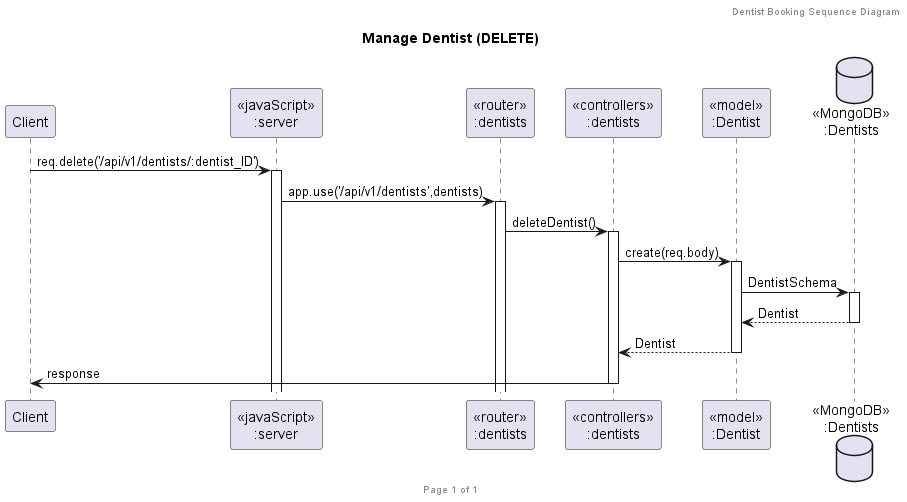

The diagram above was rendered by PlantUML. Its source (embedded in the PNG):
@startuml Manage Dentist (DELETE)

header Dentist Booking Sequence Diagram
footer Page %page% of %lastpage%
title "Manage Dentist (DELETE)"

participant "Client" as client
participant "<<javaScript>>\n:server" as server
participant "<<router>>\n:dentists" as routerDentists
participant "<<controllers>>\n:dentists" as controllersDentists
participant "<<model>>\n:Dentist" as modelDentist
database "<<MongoDB>>\n:Dentists" as DentistsDatabase

client->server ++:req.delete('/api/v1/dentists/:dentist_ID')
server->routerDentists ++:app.use('/api/v1/dentists',dentists)
routerDentists -> controllersDentists ++:deleteDentist()
controllersDentists->modelDentist ++:create(req.body)
modelDentist ->DentistsDatabase ++: DentistSchema
DentistsDatabase --> modelDentist --: Dentist
controllersDentists <-- modelDentist --: Dentist
controllersDentists->client --:response

@enduml